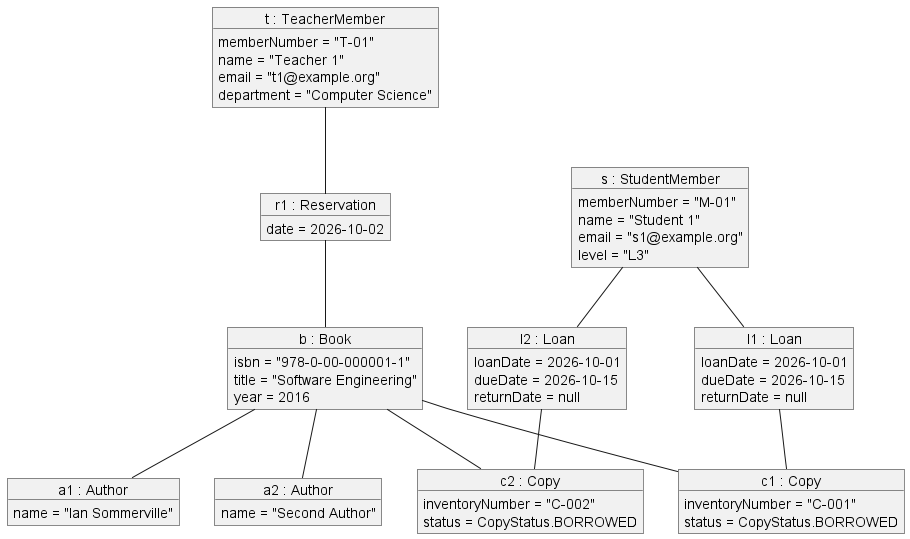

The diagram above was rendered by PlantUML. Its source (embedded in the PNG):
@startuml
object "a1 : Author" as a1 {
  name = "Ian Sommerville"
}

object "a2 : Author" as a2 {
  name = "Second Author"
}

object "b : Book" as b {
  isbn = "978-0-00-000001-1"
  title = "Software Engineering"
  year = 2016
}

object "c1 : Copy" as c1 {
  inventoryNumber = "C-001"
  status = CopyStatus.BORROWED
}

object "c2 : Copy" as c2 {
  inventoryNumber = "C-002"
  status = CopyStatus.BORROWED
}

object "s : StudentMember" as s {
  memberNumber = "M-01"
  name = "Student 1"
  email = "s1@example.org"
  level = "L3"
}

object "l1 : Loan" as l1 {
  loanDate = 2026-10-01
  dueDate = 2026-10-15
  returnDate = null
}

object "l2 : Loan" as l2 {
  loanDate = 2026-10-01
  dueDate = 2026-10-15
  returnDate = null
}

object "t : TeacherMember" as t {
  memberNumber = "T-01"
  name = "Teacher 1"
  email = "t1@example.org"
  department = "Computer Science"
}

object "r1 : Reservation" as r1 {
  date = 2026-10-02
}

b -- a1
b -- a2
b -- c1
b -- c2
s -- l1
l1 -- c1
s -- l2
l2 -- c2
t -- r1
r1 -- b
@enduml